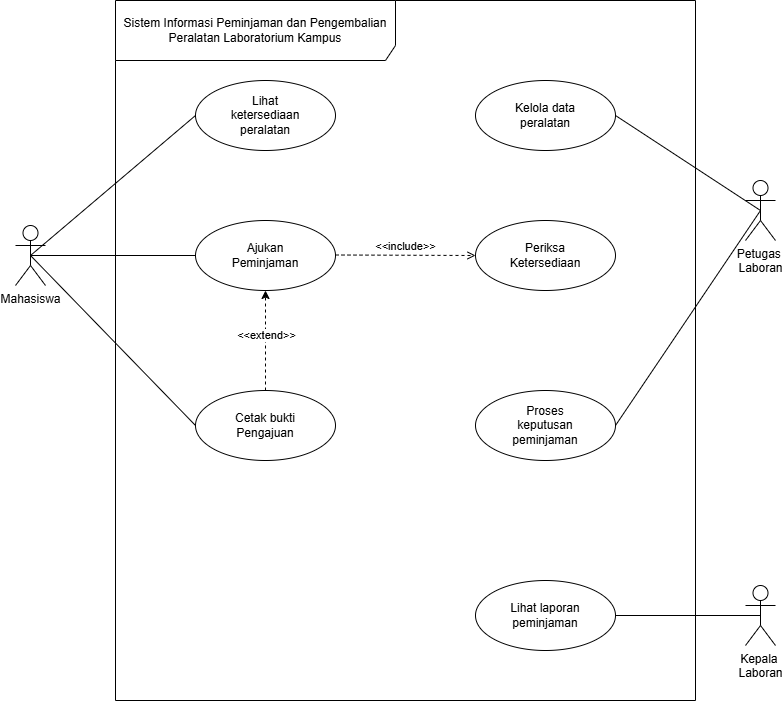

The diagram above was exported from draw.io. Its source (the exported page's mxGraphModel, read from the mxfile embedded in the PNG):
<mxGraphModel dx="365" dy="499" grid="1" gridSize="10" guides="1" tooltips="1" connect="1" arrows="1" fold="1" page="1" pageScale="1" pageWidth="827" pageHeight="1169" background="light-dark(#ffffff, #121212)" math="0" shadow="0">
  <root>
    <mxCell id="0" />
    <mxCell id="1" parent="0" />
    <mxCell id="rUehuVII5Rn0Y819jLhG-10" edge="1" parent="1" source="rUehuVII5Rn0Y819jLhG-1" style="rounded=0;orthogonalLoop=1;jettySize=auto;html=1;endArrow=none;endFill=0;entryX=0;entryY=0.5;entryDx=0;entryDy=0;exitX=0.5;exitY=0.5;exitDx=0;exitDy=0;exitPerimeter=0;" target="rUehuVII5Rn0Y819jLhG-8" value="">
      <mxGeometry relative="1" as="geometry" />
    </mxCell>
    <mxCell id="rUehuVII5Rn0Y819jLhG-1" parent="1" style="shape=umlActor;verticalLabelPosition=bottom;verticalAlign=top;html=1;outlineConnect=0;" value="Mahasiswa&lt;div&gt;&lt;br&gt;&lt;/div&gt;" vertex="1">
      <mxGeometry height="60" width="30" x="20" y="325" as="geometry" />
    </mxCell>
    <mxCell id="rUehuVII5Rn0Y819jLhG-11" edge="1" parent="1" source="rUehuVII5Rn0Y819jLhG-3" style="rounded=0;orthogonalLoop=1;jettySize=auto;html=1;entryX=1;entryY=0.5;entryDx=0;entryDy=0;endArrow=none;endFill=0;exitX=0.5;exitY=0.5;exitDx=0;exitDy=0;exitPerimeter=0;" target="rUehuVII5Rn0Y819jLhG-9" value="">
      <mxGeometry relative="1" as="geometry" />
    </mxCell>
    <mxCell id="rUehuVII5Rn0Y819jLhG-3" parent="1" style="shape=umlActor;verticalLabelPosition=bottom;verticalAlign=top;html=1;outlineConnect=0;" value="Petugas&amp;nbsp;&lt;div&gt;Laboran&lt;/div&gt;" vertex="1">
      <mxGeometry height="60" width="30" x="750" y="280" as="geometry" />
    </mxCell>
    <mxCell id="rUehuVII5Rn0Y819jLhG-5" parent="1" style="shape=umlFrame;whiteSpace=wrap;html=1;pointerEvents=0;width=280;height=60;" value="Sistem Informasi Peminjaman dan Pengembalian Peralatan Laboratorium Kampus" vertex="1">
      <mxGeometry height="700" width="580" x="120" y="100" as="geometry" />
    </mxCell>
    <mxCell id="rUehuVII5Rn0Y819jLhG-8" parent="1" style="ellipse;whiteSpace=wrap;html=1;" value="Lihat&lt;div&gt;ketersediaan&lt;/div&gt;&lt;div&gt;&lt;span style=&quot;background-color: transparent; color: light-dark(rgb(0, 0, 0), rgb(255, 255, 255));&quot;&gt;peralatan&lt;/span&gt;&lt;/div&gt;" vertex="1">
      <mxGeometry height="70" width="140" x="200" y="180" as="geometry" />
    </mxCell>
    <mxCell id="rUehuVII5Rn0Y819jLhG-9" parent="1" style="ellipse;whiteSpace=wrap;html=1;" value="Kelola data&lt;div&gt;peralatan&lt;/div&gt;" vertex="1">
      <mxGeometry height="70" width="140" x="480" y="180" as="geometry" />
    </mxCell>
    <mxCell id="YIKPioE2BQJnh9D0cEmy-1" parent="1" style="ellipse;whiteSpace=wrap;html=1;" value="Ajukan&lt;div&gt;Peminjaman&lt;/div&gt;" vertex="1">
      <mxGeometry height="70" width="140" x="200" y="320" as="geometry" />
    </mxCell>
    <mxCell id="YIKPioE2BQJnh9D0cEmy-17" edge="1" parent="1" source="YIKPioE2BQJnh9D0cEmy-2" style="edgeStyle=none;html=1;dashed=1;" target="YIKPioE2BQJnh9D0cEmy-1" value="">
      <mxGeometry relative="1" as="geometry" />
    </mxCell>
    <mxCell id="YIKPioE2BQJnh9D0cEmy-21" connectable="0" parent="YIKPioE2BQJnh9D0cEmy-17" style="edgeLabel;html=1;align=center;verticalAlign=middle;resizable=0;points=[];" value="&amp;lt;&amp;lt;extend&amp;gt;&amp;gt;" vertex="1">
      <mxGeometry relative="1" x="0.176" as="geometry">
        <mxPoint y="4" as="offset" />
      </mxGeometry>
    </mxCell>
    <mxCell id="YIKPioE2BQJnh9D0cEmy-2" parent="1" style="ellipse;whiteSpace=wrap;html=1;" value="Cetak bukti&lt;div&gt;Pengajuan&lt;/div&gt;" vertex="1">
      <mxGeometry height="70" width="140" x="200" y="490" as="geometry" />
    </mxCell>
    <mxCell id="YIKPioE2BQJnh9D0cEmy-5" parent="1" style="ellipse;whiteSpace=wrap;html=1;" value="Lihat laporan peminjaman" vertex="1">
      <mxGeometry height="70" width="140" x="480" y="680" as="geometry" />
    </mxCell>
    <mxCell id="YIKPioE2BQJnh9D0cEmy-6" parent="1" style="ellipse;whiteSpace=wrap;html=1;" value="Proses&lt;div&gt;keputusan&lt;/div&gt;&lt;div&gt;peminjaman&lt;/div&gt;" vertex="1">
      <mxGeometry height="70" width="140" x="480" y="490" as="geometry" />
    </mxCell>
    <mxCell id="YIKPioE2BQJnh9D0cEmy-7" parent="1" style="ellipse;whiteSpace=wrap;html=1;" value="Periksa&lt;div&gt;Ketersediaan&lt;/div&gt;" vertex="1">
      <mxGeometry height="70" width="140" x="480" y="320" as="geometry" />
    </mxCell>
    <mxCell id="YIKPioE2BQJnh9D0cEmy-8" parent="1" style="shape=umlActor;verticalLabelPosition=bottom;verticalAlign=top;html=1;outlineConnect=0;" value="Kepala&amp;nbsp;&lt;div&gt;Laboran&lt;/div&gt;" vertex="1">
      <mxGeometry height="60" width="30" x="750" y="685" as="geometry" />
    </mxCell>
    <mxCell id="YIKPioE2BQJnh9D0cEmy-9" edge="1" parent="1" source="rUehuVII5Rn0Y819jLhG-1" style="rounded=0;orthogonalLoop=1;jettySize=auto;html=1;endArrow=none;endFill=0;entryX=0;entryY=0.5;entryDx=0;entryDy=0;exitX=0.5;exitY=0.5;exitDx=0;exitDy=0;exitPerimeter=0;" target="YIKPioE2BQJnh9D0cEmy-1" value="">
      <mxGeometry relative="1" as="geometry">
        <mxPoint x="65" y="225" as="sourcePoint" />
        <mxPoint x="210" y="225" as="targetPoint" />
      </mxGeometry>
    </mxCell>
    <mxCell id="YIKPioE2BQJnh9D0cEmy-12" edge="1" parent="1" source="rUehuVII5Rn0Y819jLhG-1" style="rounded=0;orthogonalLoop=1;jettySize=auto;html=1;endArrow=none;endFill=0;entryX=0;entryY=0.5;entryDx=0;entryDy=0;exitX=0.5;exitY=0.5;exitDx=0;exitDy=0;exitPerimeter=0;" target="YIKPioE2BQJnh9D0cEmy-2" value="">
      <mxGeometry relative="1" as="geometry">
        <mxPoint x="65" y="225" as="sourcePoint" />
        <mxPoint x="210" y="335" as="targetPoint" />
      </mxGeometry>
    </mxCell>
    <mxCell id="YIKPioE2BQJnh9D0cEmy-13" edge="1" parent="1" source="rUehuVII5Rn0Y819jLhG-3" style="rounded=0;orthogonalLoop=1;jettySize=auto;html=1;entryX=1;entryY=0.5;entryDx=0;entryDy=0;endArrow=none;endFill=0;exitX=0.5;exitY=0.5;exitDx=0;exitDy=0;exitPerimeter=0;" target="YIKPioE2BQJnh9D0cEmy-6" value="">
      <mxGeometry relative="1" as="geometry">
        <mxPoint x="765" y="290" as="sourcePoint" />
        <mxPoint x="630" y="225" as="targetPoint" />
      </mxGeometry>
    </mxCell>
    <mxCell id="YIKPioE2BQJnh9D0cEmy-15" edge="1" parent="1" source="YIKPioE2BQJnh9D0cEmy-8" style="rounded=0;orthogonalLoop=1;jettySize=auto;html=1;entryX=1;entryY=0.5;entryDx=0;entryDy=0;endArrow=none;endFill=0;exitX=0.5;exitY=0.5;exitDx=0;exitDy=0;exitPerimeter=0;" target="YIKPioE2BQJnh9D0cEmy-5" value="">
      <mxGeometry relative="1" as="geometry">
        <mxPoint x="765" y="520" as="sourcePoint" />
        <mxPoint x="620" y="645" as="targetPoint" />
      </mxGeometry>
    </mxCell>
    <mxCell id="YIKPioE2BQJnh9D0cEmy-20" edge="1" parent="1" style="html=1;verticalAlign=bottom;labelBackgroundColor=none;endArrow=open;endFill=0;dashed=1;entryX=0;entryY=0.5;entryDx=0;entryDy=0;" target="YIKPioE2BQJnh9D0cEmy-7" value="&amp;lt;&amp;lt;include&amp;gt;&amp;gt;">
      <mxGeometry relative="1" width="160" as="geometry">
        <mxPoint as="offset" />
        <mxPoint x="340" y="354.5" as="sourcePoint" />
        <mxPoint x="500" y="354.5" as="targetPoint" />
      </mxGeometry>
    </mxCell>
  </root>
</mxGraphModel>